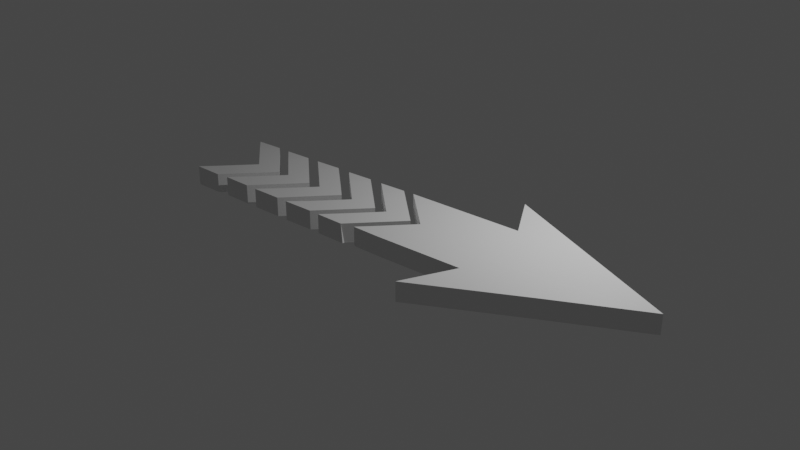 # Source: flecharoja.blend  (saved by Blender 2.82.7; exported with 4.5.12 LTS)
import bpy
from mathutils import Matrix  # noqa: F401  (used for matrix-valued properties, if any)

bpy.ops.wm.read_factory_settings(use_empty=True)
scene = bpy.context.scene
scene.name = 'Scene'

# ---- collections
col_collection = bpy.data.collections.new('Collection'); scene.collection.children.link(col_collection)

# ---- materials (node trees are filled in below, after node groups)
mat_material_005 = bpy.data.materials.new('Material.005')
mat_material_005.use_transparent_shadow = False
mat_material_005.diffuse_color = (0.8, 0.0, 0.001386, 1.0)
mat_material_004 = bpy.data.materials.new('Material.004')
mat_material_004.use_transparent_shadow = False
mat_material_004.diffuse_color = (0.8, 0.0, 0.003099, 1.0)
mat_material_003 = bpy.data.materials.new('Material.003')
mat_material_003.use_transparent_shadow = False
mat_material_003.diffuse_color = (0.8, 0.0, 0.0005234, 1.0)
mat_material = bpy.data.materials.new('Material')
mat_material.use_transparent_shadow = False
mat_material.diffuse_color = (0.8, 0.0, 0.0, 1.0)
mat_material_002 = bpy.data.materials.new('Material.002')
mat_material_002.use_transparent_shadow = False
mat_material_002.diffuse_color = (0.8, 0.0, 0.0, 1.0)

# ---- material node trees
mat_material_005.use_nodes = True; mat_material_005.node_tree.nodes.clear()
_N = mat_material_005.node_tree.nodes; _L = mat_material_005.node_tree.links
n0 = _N.new('ShaderNodeOutputMaterial'); n0.name = 'Material Output'; n0.location = (300, 300)
n1 = _N.new('ShaderNodeBsdfPrincipled'); n1.name = 'Principled BSDF'; n1.location = (10, 300)
n1.distribution = 'GGX'
n1.subsurface_method = 'BURLEY'
n1.inputs[3].default_value = 1.45
n1.inputs[27].default_value = (0.0, 0.0, 0.0, 1.0)
n1.inputs[28].default_value = 1.0
_L.new(n1.outputs[0], n0.inputs[0])
n0.is_active_output = True
mat_material_004.use_nodes = True; mat_material_004.node_tree.nodes.clear()
_N = mat_material_004.node_tree.nodes; _L = mat_material_004.node_tree.links
n0 = _N.new('ShaderNodeOutputMaterial'); n0.name = 'Material Output'; n0.location = (300, 300)
n1 = _N.new('ShaderNodeBsdfPrincipled'); n1.name = 'Principled BSDF'; n1.location = (10, 300)
n1.distribution = 'GGX'
n1.subsurface_method = 'BURLEY'
n1.inputs[3].default_value = 1.45
n1.inputs[27].default_value = (0.0, 0.0, 0.0, 1.0)
n1.inputs[28].default_value = 1.0
_L.new(n1.outputs[0], n0.inputs[0])
n0.is_active_output = True
mat_material_003.use_nodes = True; mat_material_003.node_tree.nodes.clear()
_N = mat_material_003.node_tree.nodes; _L = mat_material_003.node_tree.links
n0 = _N.new('ShaderNodeOutputMaterial'); n0.name = 'Material Output'; n0.location = (300, 300)
n1 = _N.new('ShaderNodeBsdfPrincipled'); n1.name = 'Principled BSDF'; n1.location = (10, 300)
n1.distribution = 'GGX'
n1.subsurface_method = 'BURLEY'
n1.inputs[3].default_value = 1.45
n1.inputs[27].default_value = (0.0, 0.0, 0.0, 1.0)
n1.inputs[28].default_value = 1.0
_L.new(n1.outputs[0], n0.inputs[0])
n0.is_active_output = True
mat_material.use_nodes = True; mat_material.node_tree.nodes.clear()
_N = mat_material.node_tree.nodes; _L = mat_material.node_tree.links
n0 = _N.new('ShaderNodeOutputMaterial'); n0.name = 'Material Output'; n0.location = (300, 300)
n1 = _N.new('ShaderNodeBsdfPrincipled'); n1.name = 'Principled BSDF'; n1.location = (10, 300)
n1.distribution = 'GGX'
n1.subsurface_method = 'BURLEY'
n1.inputs[3].default_value = 1.45
n1.inputs[27].default_value = (0.0, 0.0, 0.0, 1.0)
n1.inputs[28].default_value = 1.0
_L.new(n1.outputs[0], n0.inputs[0])
n0.is_active_output = True
mat_material_002.use_nodes = True; mat_material_002.node_tree.nodes.clear()
_N = mat_material_002.node_tree.nodes; _L = mat_material_002.node_tree.links
n0 = _N.new('ShaderNodeOutputMaterial'); n0.name = 'Material Output'; n0.location = (300, 300)
n1 = _N.new('ShaderNodeBsdfPrincipled'); n1.name = 'Principled BSDF'; n1.location = (10, 300)
n1.distribution = 'GGX'
n1.subsurface_method = 'BURLEY'
n1.inputs[3].default_value = 1.45
n1.inputs[27].default_value = (0.0, 0.0, 0.0, 1.0)
n1.inputs[28].default_value = 1.0
_L.new(n1.outputs[0], n0.inputs[0])
n0.is_active_output = True

# ---- world
world_world = bpy.data.worlds.new('World'); scene.world = world_world
world_world.use_nodes = True; world_world.node_tree.nodes.clear()
_N = world_world.node_tree.nodes; _L = world_world.node_tree.links
n0 = _N.new('ShaderNodeOutputWorld'); n0.name = 'World Output'; n0.location = (300, 300)
n1 = _N.new('ShaderNodeBackground'); n1.name = 'Background'; n1.location = (10, 300)
n1.inputs[0].default_value = (0.05088, 0.05088, 0.05088, 1.0)
_L.new(n1.outputs[0], n0.inputs[0])
n0.is_active_output = True
world_world.color = (0.05088, 0.05088, 0.05088)
world_world.use_sun_shadow = False
world_world.sun_shadow_jitter_overblur = 0.0

# ---- lights
light_light = bpy.data.lights.new('Light', 'POINT')
light_light.transmission_factor = 0.0
light_light.energy = 1000.0
light_light.shadow_soft_size = 0.1
light_light.shadow_maximum_resolution = 0.006
light_light.use_absolute_resolution = True

# ---- meshes
me_cube_003 = bpy.data.meshes.new('Cube.003')
me_cube_003.from_pydata([(-1.0, -1.0, -1.0), (-1.0, -1.0, 1.0), (-1.0, 1.0, -1.0), (-1.0, 1.0, 1.0), (1.0, -1.0, -1.0), (1.0, -1.0, 1.0), (1.0, 1.0, -1.0), (1.0, 1.0, 1.0), (-1.0, 4.894, -1.0), (-1.0, 4.894, 1.0), (1.0, 4.894, -1.0), (1.0, 4.894, 1.0), (-4.925, -1.0, -1.0), (-4.925, -1.0, 1.0), (-4.925, 1.0, -1.0), (-4.925, 1.0, 1.0), (-1.0, 4.955, -1.0), (-1.0, 4.955, 1.0), (-0.9895, 6.843, -1.042), (-0.9895, 6.843, 0.9579), (-6.877, 0.9605, -0.9611), (-6.877, 0.9605, 1.039), (-4.943, 1.0, -1.0), (-4.943, 1.0, 1.0)], [], [(1, 3, 15, 13), (7, 6, 10, 11), (6, 7, 5, 4), (4, 5, 1, 0), (2, 6, 4, 0), (7, 3, 1, 5), (11, 10, 18, 19), (6, 2, 8, 10), (3, 7, 11, 9), (2, 3, 9, 8), (13, 15, 23, 21), (2, 0, 12, 14), (3, 2, 14, 15), (0, 1, 13, 12), (16, 17, 19, 18), (10, 8, 16, 18), (9, 11, 19, 17), (8, 9, 17, 16), (20, 21, 23, 22), (14, 12, 20, 22), (15, 14, 22, 23), (12, 13, 21, 20)])
_uv = me_cube_003.uv_layers.new(name='UVMap')
_uv.uv.foreach_set('vector', [0.875, 0.75, 0.875, 0.5, 0.875, 0.5, 0.875, 0.75, 0.625, 0.5, 0.375, 0.5, 0.375, 0.5, 0.625, 0.5, 0.375, 0.5, 0.625, 0.5, 0.625, 0.75, 0.375, 0.75, 0.375, 0.75, 0.625, 0.75, 0.625, 1.0, 0.375, 1.0, 0.125, 0.5, 0.375, 0.5, 0.375, 0.75, 0.125, 0.75, 0.625, 0.5, 0.875, 0.5, 0.875, 0.75, 0.625, 0.75, 0.625, 0.5, 0.375, 0.5, 0.375, 0.5, 0.625, 0.5, 0.375, 0.5, 0.125, 0.5, 0.125, 0.5, 0.375, 0.5, 0.875, 0.5, 0.625, 0.5, 0.625, 0.5, 0.875, 0.5, 0.375, 0.25, 0.625, 0.25, 0.625, 0.25, 0.375, 0.25, 0.875, 0.75, 0.875, 0.5, 0.875, 0.5, 0.875, 0.75, 0.125, 0.5, 0.125, 0.75, 0.125, 0.75, 0.125, 0.5, 0.625, 0.25, 0.375, 0.25, 0.375, 0.25, 0.625, 0.25, 0.375, 1.0, 0.625, 1.0, 0.625, 1.0, 0.375, 1.0, 0.375, 0.25, 0.625, 0.25, 0.625, 0.5, 0.375, 0.5, 0.375, 0.5, 0.125, 0.5, 0.125, 0.5, 0.375, 0.5, 0.875, 0.5, 0.625, 0.5, 0.625, 0.5, 0.875, 0.5, 0.375, 0.25, 0.625, 0.25, 0.625, 0.25, 0.375, 0.25, 0.375, 0.0, 0.625, 0.0, 0.625, 0.25, 0.375, 0.25, 0.125, 0.5, 0.125, 0.75, 0.125, 0.75, 0.125, 0.5, 0.625, 0.25, 0.375, 0.25, 0.375, 0.25, 0.625, 0.25, 0.375, 1.0, 0.625, 1.0, 0.625, 1.0, 0.375, 1.0])
me_cube_003.materials.append(mat_material_005)
me_cube_003.use_remesh_fix_poles = True
me_cube_003.use_remesh_preserve_attributes = False
me_cube_003.use_mirror_vertex_groups = False
me_cube_003.update()
me_cube_004 = bpy.data.meshes.new('Cube.004')
me_cube_004.from_pydata([(-1.0, -1.0, -1.0), (-1.0, -1.0, 1.0), (-1.0, 1.0, -1.0), (-1.0, 1.0, 1.0), (1.0, -1.0, -1.0), (1.0, -1.0, 1.0), (1.0, 1.0, -1.0), (1.0, 1.0, 1.0), (-1.0, 4.894, -1.0), (-1.0, 4.894, 1.0), (0.9625, 5.117, -1.0), (0.9625, 5.117, 1.0), (-4.965, -1.041, -1.0), (-4.965, -1.041, 1.0), (-4.925, 1.0, -1.0), (-4.925, 1.0, 1.0), (-1.0, 4.955, -1.0), (-1.0, 4.955, 1.0), (-1.024, 7.033, -1.042), (-1.024, 7.033, 0.9579), (-7.053, 0.9896, -0.9611), (-7.053, 0.9896, 1.039), (-4.943, 1.0, -1.0), (-4.943, 1.0, 1.0)], [], [(1, 3, 15, 13), (7, 6, 10, 11), (6, 7, 5, 4), (4, 5, 1, 0), (2, 6, 4, 0), (7, 3, 1, 5), (11, 10, 18, 19), (6, 2, 8, 10), (3, 7, 11, 9), (2, 3, 9, 8), (13, 15, 23, 21), (2, 0, 12, 14), (3, 2, 14, 15), (0, 1, 13, 12), (16, 17, 19, 18), (10, 8, 16, 18), (9, 11, 19, 17), (8, 9, 17, 16), (20, 21, 23, 22), (14, 12, 20, 22), (15, 14, 22, 23), (12, 13, 21, 20)])
_uv = me_cube_004.uv_layers.new(name='UVMap')
_uv.uv.foreach_set('vector', [0.875, 0.75, 0.875, 0.5, 0.875, 0.5, 0.875, 0.75, 0.625, 0.5, 0.375, 0.5, 0.375, 0.5, 0.625, 0.5, 0.375, 0.5, 0.625, 0.5, 0.625, 0.75, 0.375, 0.75, 0.375, 0.75, 0.625, 0.75, 0.625, 1.0, 0.375, 1.0, 0.125, 0.5, 0.375, 0.5, 0.375, 0.75, 0.125, 0.75, 0.625, 0.5, 0.875, 0.5, 0.875, 0.75, 0.625, 0.75, 0.625, 0.5, 0.375, 0.5, 0.375, 0.5, 0.625, 0.5, 0.375, 0.5, 0.125, 0.5, 0.125, 0.5, 0.375, 0.5, 0.875, 0.5, 0.625, 0.5, 0.625, 0.5, 0.875, 0.5, 0.375, 0.25, 0.625, 0.25, 0.625, 0.25, 0.375, 0.25, 0.875, 0.75, 0.875, 0.5, 0.875, 0.5, 0.875, 0.75, 0.125, 0.5, 0.125, 0.75, 0.125, 0.75, 0.125, 0.5, 0.625, 0.25, 0.375, 0.25, 0.375, 0.25, 0.625, 0.25, 0.375, 1.0, 0.625, 1.0, 0.625, 1.0, 0.375, 1.0, 0.375, 0.25, 0.625, 0.25, 0.625, 0.5, 0.375, 0.5, 0.375, 0.5, 0.125, 0.5, 0.125, 0.5, 0.375, 0.5, 0.875, 0.5, 0.625, 0.5, 0.625, 0.5, 0.875, 0.5, 0.375, 0.25, 0.625, 0.25, 0.625, 0.25, 0.375, 0.25, 0.375, 0.0, 0.625, 0.0, 0.625, 0.25, 0.375, 0.25, 0.125, 0.5, 0.125, 0.75, 0.125, 0.75, 0.125, 0.5, 0.625, 0.25, 0.375, 0.25, 0.375, 0.25, 0.625, 0.25, 0.375, 1.0, 0.625, 1.0, 0.625, 1.0, 0.375, 1.0])
me_cube_004.materials.append(mat_material_004)
me_cube_004.use_remesh_fix_poles = True
me_cube_004.use_remesh_preserve_attributes = False
me_cube_004.use_mirror_vertex_groups = False
me_cube_004.update()
me_cube_005 = bpy.data.meshes.new('Cube.005')
me_cube_005.from_pydata([(-1.0, -1.0, -1.0), (-1.0, -1.0, 1.0), (-1.0, 1.0, -1.0), (-1.0, 1.0, 1.0), (1.0, -1.0, -1.0), (1.0, -1.0, 1.0), (1.0, 1.0, -1.0), (1.0, 1.0, 1.0), (-1.0, 4.894, -1.0), (-1.0, 4.894, 1.0), (1.0, 4.894, -1.0), (1.0, 4.894, 1.0), (-4.925, -1.0, -1.0), (-4.925, -1.0, 1.0), (-4.925, 1.0, -1.0), (-4.925, 1.0, 1.0), (-1.0, 4.955, -1.0), (-1.0, 4.955, 1.0), (-0.9895, 6.843, -1.042), (-0.9895, 6.843, 0.9579), (-7.1, 1.073, -0.9611), (-7.1, 1.073, 1.039), (-4.943, 1.0, -1.0), (-4.943, 1.0, 1.0), (0.99, 5.244, -1.0), (0.99, 5.244, 1.0), (-0.968, 7.162, -1.042), (-0.968, 7.162, 0.9579)], [], [(1, 3, 15, 13), (7, 6, 10, 11), (6, 7, 5, 4), (4, 5, 1, 0), (2, 6, 4, 0), (7, 3, 1, 5), (10, 18, 26, 24), (6, 2, 8, 10), (3, 7, 11, 9), (2, 3, 9, 8), (13, 15, 23, 21), (2, 0, 12, 14), (3, 2, 14, 15), (0, 1, 13, 12), (16, 17, 19, 18), (10, 8, 16, 18), (9, 11, 19, 17), (8, 9, 17, 16), (20, 21, 23, 22), (14, 12, 20, 22), (15, 14, 22, 23), (12, 13, 21, 20), (25, 24, 26, 27), (11, 10, 24, 25), (19, 11, 25, 27), (18, 19, 27, 26)])
_uv = me_cube_005.uv_layers.new(name='UVMap')
_uv.uv.foreach_set('vector', [0.875, 0.75, 0.875, 0.5, 0.875, 0.5, 0.875, 0.75, 0.625, 0.5, 0.375, 0.5, 0.375, 0.5, 0.625, 0.5, 0.375, 0.5, 0.625, 0.5, 0.625, 0.75, 0.375, 0.75, 0.375, 0.75, 0.625, 0.75, 0.625, 1.0, 0.375, 1.0, 0.125, 0.5, 0.375, 0.5, 0.375, 0.75, 0.125, 0.75, 0.625, 0.5, 0.875, 0.5, 0.875, 0.75, 0.625, 0.75, 0.375, 0.5, 0.375, 0.5, 0.375, 0.5, 0.375, 0.5, 0.375, 0.5, 0.125, 0.5, 0.125, 0.5, 0.375, 0.5, 0.875, 0.5, 0.625, 0.5, 0.625, 0.5, 0.875, 0.5, 0.375, 0.25, 0.625, 0.25, 0.625, 0.25, 0.375, 0.25, 0.875, 0.75, 0.875, 0.5, 0.875, 0.5, 0.875, 0.75, 0.125, 0.5, 0.125, 0.75, 0.125, 0.75, 0.125, 0.5, 0.625, 0.25, 0.375, 0.25, 0.375, 0.25, 0.625, 0.25, 0.375, 1.0, 0.625, 1.0, 0.625, 1.0, 0.375, 1.0, 0.375, 0.25, 0.625, 0.25, 0.625, 0.5, 0.375, 0.5, 0.375, 0.5, 0.125, 0.5, 0.125, 0.5, 0.375, 0.5, 0.875, 0.5, 0.625, 0.5, 0.625, 0.5, 0.875, 0.5, 0.375, 0.25, 0.625, 0.25, 0.625, 0.25, 0.375, 0.25, 0.375, 0.0, 0.625, 0.0, 0.625, 0.25, 0.375, 0.25, 0.125, 0.5, 0.125, 0.75, 0.125, 0.75, 0.125, 0.5, 0.625, 0.25, 0.375, 0.25, 0.375, 0.25, 0.625, 0.25, 0.375, 1.0, 0.625, 1.0, 0.625, 1.0, 0.375, 1.0, 0.625, 0.5, 0.375, 0.5, 0.375, 0.5, 0.625, 0.5, 0.625, 0.5, 0.375, 0.5, 0.375, 0.5, 0.625, 0.5, 0.625, 0.5, 0.625, 0.5, 0.625, 0.5, 0.625, 0.5, 0.375, 0.5, 0.625, 0.5, 0.625, 0.5, 0.375, 0.5])
me_cube_005.materials.append(mat_material_003)
me_cube_005.use_remesh_fix_poles = True
me_cube_005.use_remesh_preserve_attributes = False
me_cube_005.use_mirror_vertex_groups = False
me_cube_005.update()
me_cube_006 = bpy.data.meshes.new('Cube.006')
me_cube_006.from_pydata([(-1.0, -1.0, -1.0), (-1.0, -1.0, 1.0), (-1.0, 1.0, -1.0), (-1.0, 1.0, 1.0), (1.0, -1.0, -1.0), (1.0, -1.0, 1.0), (1.0, 1.0, -1.0), (1.0, 1.0, 1.0), (-1.0, 4.894, -1.0), (-1.0, 4.894, 1.0), (1.0, 4.894, -1.0), (1.0, 4.894, 1.0), (-4.925, -1.0, -1.0), (-4.925, -1.0, 1.0), (-4.925, 1.0, -1.0), (-4.925, 1.0, 1.0), (-1.0, 4.955, -1.0), (-1.0, 4.955, 1.0), (-0.9895, 6.843, -1.042), (-0.9895, 6.843, 0.9579), (-6.877, 0.9605, -0.9611), (-6.877, 0.9605, 1.039), (-4.943, 1.0, -1.0), (-4.943, 1.0, 1.0), (-4.925, -1.0, -1.0), (-4.925, -1.0, 1.0), (-6.877, 0.9605, -0.9611), (-6.877, 0.9605, 1.039), (-5.086, -1.117, -1.0), (-5.2, -1.004, 1.0), (-7.166, 0.9703, -0.9611), (-7.166, 0.9703, 1.039), (0.9905, 5.22, -1.0), (0.9905, 5.22, 1.0), (-1.009, 7.18, -1.042), (-1.009, 7.18, 0.9579), (-5.043, -0.8435, -1.0), (-5.043, -0.8435, 1.0)], [], [(1, 3, 15, 13), (7, 6, 10, 11), (6, 7, 5, 4), (4, 5, 1, 0), (2, 6, 4, 0), (7, 3, 1, 5), (28, 29, 37, 36), (6, 2, 8, 10), (3, 7, 11, 9), (2, 3, 9, 8), (13, 15, 23, 21), (2, 0, 12, 14), (3, 2, 14, 15), (0, 1, 13, 12), (16, 17, 19, 18), (10, 8, 16, 18), (9, 11, 19, 17), (8, 9, 17, 16), (20, 21, 23, 22), (14, 12, 20, 22), (15, 14, 22, 23), (13, 21, 27, 25), (25, 27, 31, 29), (21, 20, 26, 27), (20, 12, 24, 26), (12, 13, 25, 24), (28, 29, 31, 30), (24, 25, 29, 28), (26, 24, 28, 30), (27, 26, 30, 31), (33, 32, 34, 35), (11, 10, 32, 33), (19, 11, 33, 35), (18, 19, 35, 34), (10, 18, 34, 32)])
_uv = me_cube_006.uv_layers.new(name='UVMap')
_uv.uv.foreach_set('vector', [0.875, 0.75, 0.875, 0.5, 0.875, 0.5, 0.875, 0.75, 0.625, 0.5, 0.375, 0.5, 0.375, 0.5, 0.625, 0.5, 0.375, 0.5, 0.625, 0.5, 0.625, 0.75, 0.375, 0.75, 0.375, 0.75, 0.625, 0.75, 0.625, 1.0, 0.375, 1.0, 0.125, 0.5, 0.375, 0.5, 0.375, 0.75, 0.125, 0.75, 0.625, 0.5, 0.875, 0.5, 0.875, 0.75, 0.625, 0.75, 0.375, 1.0, 0.625, 1.0, 0.625, 1.0, 0.375, 1.0, 0.375, 0.5, 0.125, 0.5, 0.125, 0.5, 0.375, 0.5, 0.875, 0.5, 0.625, 0.5, 0.625, 0.5, 0.875, 0.5, 0.375, 0.25, 0.625, 0.25, 0.625, 0.25, 0.375, 0.25, 0.875, 0.75, 0.875, 0.5, 0.875, 0.5, 0.875, 0.75, 0.125, 0.5, 0.125, 0.75, 0.125, 0.75, 0.125, 0.5, 0.625, 0.25, 0.375, 0.25, 0.375, 0.25, 0.625, 0.25, 0.375, 1.0, 0.625, 1.0, 0.625, 1.0, 0.375, 1.0, 0.375, 0.25, 0.625, 0.25, 0.625, 0.5, 0.375, 0.5, 0.375, 0.5, 0.125, 0.5, 0.125, 0.5, 0.375, 0.5, 0.875, 0.5, 0.625, 0.5, 0.625, 0.5, 0.875, 0.5, 0.375, 0.25, 0.625, 0.25, 0.625, 0.25, 0.375, 0.25, 0.375, 0.0, 0.625, 0.0, 0.625, 0.25, 0.375, 0.25, 0.125, 0.5, 0.125, 0.75, 0.125, 0.75, 0.125, 0.5, 0.625, 0.25, 0.375, 0.25, 0.375, 0.25, 0.625, 0.25, 0.875, 0.75, 0.875, 0.75, 0.875, 0.75, 0.875, 0.75, 0.875, 0.75, 0.875, 0.75, 0.875, 0.75, 0.875, 0.75, 0.625, 0.0, 0.375, 0.0, 0.375, 0.0, 0.625, 0.0, 0.125, 0.75, 0.125, 0.75, 0.125, 0.75, 0.125, 0.75, 0.375, 1.0, 0.625, 1.0, 0.625, 1.0, 0.375, 1.0, 0.375, 1.0, 0.625, 1.0, 0.625, 1.0, 0.375, 1.0, 0.375, 1.0, 0.625, 1.0, 0.625, 1.0, 0.375, 1.0, 0.125, 0.75, 0.125, 0.75, 0.125, 0.75, 0.125, 0.75, 0.625, 0.0, 0.375, 0.0, 0.375, 0.0, 0.625, 0.0, 0.625, 0.5, 0.375, 0.5, 0.375, 0.5, 0.625, 0.5, 0.625, 0.5, 0.375, 0.5, 0.375, 0.5, 0.625, 0.5, 0.625, 0.5, 0.625, 0.5, 0.625, 0.5, 0.625, 0.5, 0.375, 0.5, 0.625, 0.5, 0.625, 0.5, 0.375, 0.5, 0.375, 0.5, 0.375, 0.5, 0.375, 0.5, 0.375, 0.5])
me_cube_006.materials.append(mat_material)
me_cube_006.use_remesh_fix_poles = True
me_cube_006.use_remesh_preserve_attributes = False
me_cube_006.use_mirror_vertex_groups = False
me_cube_006.update()
me_cube_007 = bpy.data.meshes.new('Cube.007')
me_cube_007.from_pydata([(-1.0, -1.0, -1.0), (-1.0, -1.0, 1.0), (-1.0, 1.0, -1.0), (-1.0, 1.0, 1.0), (1.0, -1.0, -1.0), (1.0, -1.0, 1.0), (1.0, 1.0, -1.0), (1.0, 1.0, 1.0), (-1.0, 4.894, -1.0), (-1.0, 4.894, 1.0), (1.0, 4.894, -1.0), (1.0, 4.894, 1.0), (-4.925, -1.0, -1.0), (-4.925, -1.0, 1.0), (-4.925, 1.0, -1.0), (-4.925, 1.0, 1.0), (-1.0, 4.955, -1.0), (-1.0, 4.955, 1.0), (-0.9895, 6.843, -1.042), (-0.9895, 6.843, 0.9579), (-6.877, 0.9605, -0.9611), (-6.877, 0.9605, 1.039), (-4.943, 1.0, -1.0), (-4.943, 1.0, 1.0), (1.166, 5.064, -1.0), (1.166, 5.064, 1.0), (-1.014, 7.199, -0.9957), (-1.014, 7.199, 1.004), (14.76, -12.72, -0.9412), (14.76, -12.72, 1.059), (12.69, -6.766, -0.9412), (12.69, -6.766, 1.059), (15.8, -15.81, -0.874), (15.8, -15.81, 1.126), (6.771, -12.68, -0.874), (6.771, -12.68, 1.126), (4.848, -6.838, -0.937), (7.772, -9.757, -0.9055), (15.8, -15.81, -0.874), (6.771, -12.68, -0.874), (-4.068, -9.003, -0.9055), (1.424, -7.337, -0.937), (1.349, -7.262, 1.063), (-4.068, -9.003, 1.094), (6.771, -12.68, 1.126), (15.8, -15.81, 1.126), (7.772, -9.757, 1.094), (4.848, -6.838, 1.063), (6.845, -4.83, -0.9706), (9.768, -7.745, -0.9559), (15.8, -15.8, -0.8663), (15.8, -15.8, 1.121), (9.768, -7.745, 1.044), (6.845, -4.83, 1.029), (12.69, -6.766, 1.059), (8.951, 4.069, 1.044), (7.269, -1.358, 1.029), (12.69, -6.766, -0.9412), (8.951, 4.069, -0.9559), (7.297, -1.386, -0.9706), (-1.015, -1.022, 1.0), (15.79, -15.81, 1.121), (7.753, -9.767, 1.044), (4.83, -6.852, 1.029), (1.017, 1.024, -1.0), (6.865, -4.814, -0.937), (9.788, -7.733, -0.9055), (15.81, -15.8, -0.874), (1.164, 5.058, -1.0), (1.164, 5.058, 1.0), (7.433, -1.194, 1.029), (7.461, -1.222, -0.9706)], [], [(1, 3, 15, 13), (51, 50, 28, 29), (6, 7, 5, 4), (4, 5, 1, 0), (2, 6, 4, 0), (7, 3, 1, 5), (18, 19, 27, 26), (6, 2, 8, 10), (3, 7, 11, 9), (2, 3, 9, 8), (13, 15, 23, 21), (2, 0, 12, 14), (3, 2, 14, 15), (39, 38, 32, 34), (16, 17, 19, 18), (10, 8, 16, 18), (9, 11, 19, 17), (8, 9, 17, 16), (20, 21, 23, 22), (14, 12, 20, 22), (15, 14, 22, 23), (12, 13, 21, 20), (25, 24, 26, 27), (10, 18, 26, 24), (11, 10, 24, 25), (19, 11, 25, 27), (29, 28, 30, 31), (54, 51, 29, 31), (57, 54, 31, 30), (50, 57, 30, 28), (32, 33, 35, 34), (45, 44, 35, 33), (38, 45, 33, 32), (44, 39, 34, 35), (13, 12, 41, 42), (42, 41, 40, 43), (43, 40, 39, 44), (0, 1, 47, 36), (36, 47, 46, 37), (37, 46, 45, 38), (1, 13, 42, 47), (47, 42, 43, 46), (46, 43, 44, 45), (12, 0, 36, 41), (41, 36, 37, 40), (40, 37, 38, 39), (6, 10, 59, 48), (48, 59, 58, 49), (49, 58, 57, 50), (56, 59, 71, 70), (59, 56, 55, 58), (58, 55, 54, 57), (11, 7, 53, 56), (56, 53, 52, 55), (55, 52, 51, 54), (7, 6, 48, 53), (53, 48, 49, 52), (52, 49, 50, 51), (53, 52, 62, 63), (52, 51, 61, 62), (7, 53, 63, 60), (38, 37, 66, 67), (37, 36, 65, 66), (36, 0, 64, 65), (68, 69, 70, 71), (10, 11, 69, 68), (59, 10, 68, 71), (11, 56, 70, 69)])
_uv = me_cube_007.uv_layers.new(name='UVMap')
_uv.uv.foreach_set('vector', [0.875, 0.75, 0.875, 0.5, 0.875, 0.5, 0.875, 0.75, 0.625, 0.5, 0.375, 0.5, 0.375, 0.5, 0.625, 0.5, 0.375, 0.5, 0.625, 0.5, 0.625, 0.75, 0.375, 0.75, 0.375, 0.75, 0.625, 0.75, 0.625, 1.0, 0.375, 1.0, 0.125, 0.5, 0.375, 0.5, 0.375, 0.75, 0.125, 0.75, 0.625, 0.5, 0.875, 0.5, 0.875, 0.75, 0.625, 0.75, 0.375, 0.5, 0.625, 0.5, 0.625, 0.5, 0.375, 0.5, 0.375, 0.5, 0.125, 0.5, 0.125, 0.5, 0.375, 0.5, 0.875, 0.5, 0.625, 0.5, 0.625, 0.5, 0.875, 0.5, 0.375, 0.25, 0.625, 0.25, 0.625, 0.25, 0.375, 0.25, 0.875, 0.75, 0.875, 0.5, 0.875, 0.5, 0.875, 0.75, 0.125, 0.5, 0.125, 0.75, 0.125, 0.75, 0.125, 0.5, 0.625, 0.25, 0.375, 0.25, 0.375, 0.25, 0.625, 0.25, 0.125, 0.75, 0.125, 0.75, 0.125, 0.75, 0.125, 0.75, 0.375, 0.25, 0.625, 0.25, 0.625, 0.5, 0.375, 0.5, 0.375, 0.5, 0.125, 0.5, 0.125, 0.5, 0.375, 0.5, 0.875, 0.5, 0.625, 0.5, 0.625, 0.5, 0.875, 0.5, 0.375, 0.25, 0.625, 0.25, 0.625, 0.25, 0.375, 0.25, 0.375, 0.0, 0.625, 0.0, 0.625, 0.25, 0.375, 0.25, 0.125, 0.5, 0.125, 0.75, 0.125, 0.75, 0.125, 0.5, 0.625, 0.25, 0.375, 0.25, 0.375, 0.25, 0.625, 0.25, 0.375, 1.0, 0.625, 1.0, 0.625, 1.0, 0.375, 1.0, 0.625, 0.5, 0.375, 0.5, 0.375, 0.5, 0.625, 0.5, 0.375, 0.5, 0.375, 0.5, 0.375, 0.5, 0.375, 0.5, 0.625, 0.5, 0.375, 0.5, 0.375, 0.5, 0.625, 0.5, 0.625, 0.5, 0.625, 0.5, 0.625, 0.5, 0.625, 0.5, 0.625, 0.5, 0.375, 0.5, 0.375, 0.5, 0.625, 0.5, 0.625, 0.5, 0.625, 0.5, 0.625, 0.5, 0.625, 0.5, 0.375, 0.5, 0.625, 0.5, 0.625, 0.5, 0.375, 0.5, 0.375, 0.5, 0.375, 0.5, 0.375, 0.5, 0.375, 0.5, 0.375, 1.0, 0.625, 1.0, 0.625, 1.0, 0.375, 1.0, 0.875, 0.75, 0.875, 0.75, 0.875, 0.75, 0.875, 0.75, 0.375, 1.0, 0.625, 1.0, 0.625, 1.0, 0.375, 1.0, 0.625, 1.0, 0.375, 1.0, 0.375, 1.0, 0.625, 1.0, 0.625, 1.0, 0.375, 1.0, 0.375, 1.0, 0.625, 1.0, 0.625, 1.0, 0.375, 1.0, 0.375, 1.0, 0.625, 1.0, 0.625, 1.0, 0.375, 1.0, 0.375, 1.0, 0.625, 1.0, 0.375, 1.0, 0.625, 1.0, 0.625, 1.0, 0.375, 1.0, 0.375, 1.0, 0.625, 1.0, 0.625, 1.0, 0.375, 1.0, 0.375, 1.0, 0.625, 1.0, 0.625, 1.0, 0.375, 1.0, 0.875, 0.75, 0.875, 0.75, 0.875, 0.75, 0.875, 0.75, 0.875, 0.75, 0.875, 0.75, 0.875, 0.75, 0.875, 0.75, 0.875, 0.75, 0.875, 0.75, 0.875, 0.75, 0.875, 0.75, 0.125, 0.75, 0.125, 0.75, 0.125, 0.75, 0.125, 0.75, 0.125, 0.75, 0.125, 0.75, 0.125, 0.75, 0.125, 0.75, 0.125, 0.75, 0.125, 0.75, 0.125, 0.75, 0.125, 0.75, 0.375, 0.5, 0.375, 0.5, 0.375, 0.5, 0.375, 0.5, 0.375, 0.5, 0.375, 0.5, 0.375, 0.5, 0.375, 0.5, 0.375, 0.5, 0.375, 0.5, 0.375, 0.5, 0.375, 0.5, 0.625, 0.5, 0.375, 0.5, 0.375, 0.5, 0.625, 0.5, 0.375, 0.5, 0.625, 0.5, 0.625, 0.5, 0.375, 0.5, 0.375, 0.5, 0.625, 0.5, 0.625, 0.5, 0.375, 0.5, 0.625, 0.5, 0.625, 0.5, 0.625, 0.5, 0.625, 0.5, 0.625, 0.5, 0.625, 0.5, 0.625, 0.5, 0.625, 0.5, 0.625, 0.5, 0.625, 0.5, 0.625, 0.5, 0.625, 0.5, 0.625, 0.5, 0.375, 0.5, 0.375, 0.5, 0.625, 0.5, 0.625, 0.5, 0.375, 0.5, 0.375, 0.5, 0.625, 0.5, 0.625, 0.5, 0.375, 0.5, 0.375, 0.5, 0.625, 0.5, 0.625, 0.5, 0.625, 0.5, 0.625, 0.5, 0.625, 0.5, 0.625, 0.5, 0.625, 0.5, 0.625, 0.5, 0.625, 0.5, 0.625, 0.5, 0.625, 0.5, 0.625, 0.5, 0.625, 0.5, 0.375, 1.0, 0.375, 1.0, 0.375, 1.0, 0.375, 1.0, 0.375, 1.0, 0.375, 1.0, 0.375, 1.0, 0.375, 1.0, 0.375, 1.0, 0.375, 1.0, 0.375, 1.0, 0.375, 1.0, 0.375, 0.5, 0.625, 0.5, 0.625, 0.5, 0.375, 0.5, 0.375, 0.5, 0.625, 0.5, 0.625, 0.5, 0.375, 0.5, 0.375, 0.5, 0.375, 0.5, 0.375, 0.5, 0.375, 0.5, 0.625, 0.5, 0.625, 0.5, 0.625, 0.5, 0.625, 0.5])
me_cube_007.materials.append(mat_material_002)
me_cube_007.use_remesh_fix_poles = True
me_cube_007.use_remesh_preserve_attributes = False
me_cube_007.use_mirror_vertex_groups = False
me_cube_007.update()
me_cube_008 = bpy.data.meshes.new('Cube.008')
me_cube_008.from_pydata([(-1.0, -1.0, -1.0), (-1.0, -1.0, 1.0), (-1.0, 1.0, -1.0), (-1.0, 1.0, 1.0), (1.0, -1.0, -1.0), (1.0, -1.0, 1.0), (1.0, 1.0, -1.0), (1.0, 1.0, 1.0), (-1.0, 4.894, -1.0), (-1.0, 4.894, 1.0), (1.0, 4.894, -1.0), (1.0, 4.894, 1.0), (-4.925, -1.0, -1.0), (-4.925, -1.0, 1.0), (-4.925, 1.0, -1.0), (-4.925, 1.0, 1.0), (-1.0, 4.955, -1.0), (-1.0, 4.955, 1.0), (-0.9895, 6.843, -1.042), (-0.9895, 6.843, 0.9579), (-6.877, 0.9605, -0.9611), (-6.877, 0.9605, 1.039), (-4.943, 1.0, -1.0), (-4.943, 1.0, 1.0)], [], [(1, 3, 15, 13), (7, 6, 10, 11), (6, 7, 5, 4), (4, 5, 1, 0), (2, 6, 4, 0), (7, 3, 1, 5), (11, 10, 18, 19), (6, 2, 8, 10), (3, 7, 11, 9), (2, 3, 9, 8), (13, 15, 23, 21), (2, 0, 12, 14), (3, 2, 14, 15), (0, 1, 13, 12), (16, 17, 19, 18), (10, 8, 16, 18), (9, 11, 19, 17), (8, 9, 17, 16), (20, 21, 23, 22), (14, 12, 20, 22), (15, 14, 22, 23), (12, 13, 21, 20)])
_uv = me_cube_008.uv_layers.new(name='UVMap')
_uv.uv.foreach_set('vector', [0.875, 0.75, 0.875, 0.5, 0.875, 0.5, 0.875, 0.75, 0.625, 0.5, 0.375, 0.5, 0.375, 0.5, 0.625, 0.5, 0.375, 0.5, 0.625, 0.5, 0.625, 0.75, 0.375, 0.75, 0.375, 0.75, 0.625, 0.75, 0.625, 1.0, 0.375, 1.0, 0.125, 0.5, 0.375, 0.5, 0.375, 0.75, 0.125, 0.75, 0.625, 0.5, 0.875, 0.5, 0.875, 0.75, 0.625, 0.75, 0.625, 0.5, 0.375, 0.5, 0.375, 0.5, 0.625, 0.5, 0.375, 0.5, 0.125, 0.5, 0.125, 0.5, 0.375, 0.5, 0.875, 0.5, 0.625, 0.5, 0.625, 0.5, 0.875, 0.5, 0.375, 0.25, 0.625, 0.25, 0.625, 0.25, 0.375, 0.25, 0.875, 0.75, 0.875, 0.5, 0.875, 0.5, 0.875, 0.75, 0.125, 0.5, 0.125, 0.75, 0.125, 0.75, 0.125, 0.5, 0.625, 0.25, 0.375, 0.25, 0.375, 0.25, 0.625, 0.25, 0.375, 1.0, 0.625, 1.0, 0.625, 1.0, 0.375, 1.0, 0.375, 0.25, 0.625, 0.25, 0.625, 0.5, 0.375, 0.5, 0.375, 0.5, 0.125, 0.5, 0.125, 0.5, 0.375, 0.5, 0.875, 0.5, 0.625, 0.5, 0.625, 0.5, 0.875, 0.5, 0.375, 0.25, 0.625, 0.25, 0.625, 0.25, 0.375, 0.25, 0.375, 0.0, 0.625, 0.0, 0.625, 0.25, 0.375, 0.25, 0.125, 0.5, 0.125, 0.75, 0.125, 0.75, 0.125, 0.5, 0.625, 0.25, 0.375, 0.25, 0.375, 0.25, 0.625, 0.25, 0.375, 1.0, 0.625, 1.0, 0.625, 1.0, 0.375, 1.0])
me_cube_008.materials.append(mat_material_005)
me_cube_008.use_remesh_fix_poles = True
me_cube_008.use_remesh_preserve_attributes = False
me_cube_008.use_mirror_vertex_groups = False
me_cube_008.update()

# ---- objects
ob_light = bpy.data.objects.new('Light', light_light)
ob_cube_002 = bpy.data.objects.new('Cube.002', me_cube_003)
ob_cube_003 = bpy.data.objects.new('Cube.003', me_cube_004)
ob_cube_004 = bpy.data.objects.new('Cube.004', me_cube_005)
ob_cube_005 = bpy.data.objects.new('Cube.005', me_cube_006)
ob_cube_006 = bpy.data.objects.new('Cube.006', me_cube_007)
ob_cube_007 = bpy.data.objects.new('Cube.007', me_cube_008)

# ---- transforms, parenting, visibility, modifiers, constraints
ob_light.location = (4.076, 1.005, 5.904)
ob_light.rotation_euler = (0.6503, 0.05522, 1.866)
ob_light.lock_rotations_4d = False
ob_light.empty_display_type = 'ARROWS'
ob_light.color = (0.0, 0.0, 0.0, 0.0)
ob_light.lineart.crease_threshold = 0.0
ob_cube_002.location = (-3.286, -1.525, 0.0)
ob_cube_002.rotation_euler = (0.0, 0.0, 0.7837)
ob_cube_002.scale = (0.26, 0.26, 0.25)
ob_cube_002.lineart.crease_threshold = 0.0
ob_cube_003.location = (-2.206, -1.525, 0.0)
ob_cube_003.rotation_euler = (0.0, 0.0, 0.7837)
ob_cube_003.scale = (0.26, 0.26, 0.25)
ob_cube_003.lineart.crease_threshold = 0.0
ob_cube_004.location = (-1.114, -1.546, 0.0)
ob_cube_004.rotation_euler = (0.0, 0.0, 0.7837)
ob_cube_004.scale = (0.26, 0.26, 0.25)
ob_cube_004.lineart.crease_threshold = 0.0
ob_cube_005.location = (-0.04978, -1.525, 0.0)
ob_cube_005.rotation_euler = (0.0, 0.0, 0.7837)
ob_cube_005.scale = (0.26, 0.26, 0.25)
ob_cube_005.lineart.crease_threshold = 0.0
ob_cube_006.location = (0.9681, -1.515, 0.0)
ob_cube_006.rotation_euler = (0.0, 0.0, 0.7837)
ob_cube_006.scale = (0.26, 0.26, 0.25)
ob_cube_006.lineart.crease_threshold = 0.0
ob_cube_007.location = (-4.319, -1.548, 0.007369)
ob_cube_007.rotation_euler = (0.0, 0.0, 0.7837)
ob_cube_007.scale = (0.26, 0.26, 0.25)
ob_cube_007.lineart.crease_threshold = 0.0

# ---- collection membership
col_collection.objects.link(ob_light)
col_collection.objects.link(ob_cube_002)
col_collection.objects.link(ob_cube_003)
col_collection.objects.link(ob_cube_004)
col_collection.objects.link(ob_cube_005)
col_collection.objects.link(ob_cube_006)
col_collection.objects.link(ob_cube_007)

# ---- scene / render settings (as saved in the file)
scene.frame_start = 1; scene.frame_end = 250; scene.frame_set(1)
scene.render.engine = 'BLENDER_EEVEE_NEXT'
scene.cycles.use_denoising = False
scene.cycles.samples = 128
scene.cycles.sampling_pattern = 'TABULATED_SOBOL'
scene.cycles.use_adaptive_sampling = False
scene.cycles.use_light_tree = False
scene.view_settings.view_transform = 'Filmic'
bpy.context.view_layer.update()

# ---- added for rendering (the .blend has no active camera): camera
cam_auto = bpy.data.cameras.new('AutoCamera')
cam_auto.lens = 50.0
cam_auto.sensor_width = 36.0
cam_auto.clip_end = 1000.0
ob_auto_camera = bpy.data.objects.new('AutoCamera', cam_auto)
scene.collection.objects.link(ob_auto_camera)
ob_auto_camera.location = (14.7858, -19.2677, 11.8634)
ob_auto_camera.rotation_euler = (1.09748, -7.21219e-08, 0.694738)
scene.camera = ob_auto_camera
bpy.context.view_layer.update()

